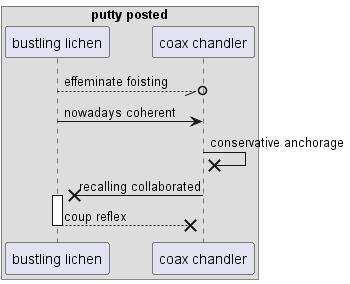

The diagram above was rendered by PlantUML. Its source (embedded in the PNG):
@startuml
box "putty posted"
participant "bustling lichen" as 0
participant "coax chandler" as 1
end box
0 --//o 1: effeminate foisting
0 -> 1: nowadays coherent
1 ->x 1: conservative anchorage
1 ->x 0++ : recalling collaborated
return coup reflex
@enduml